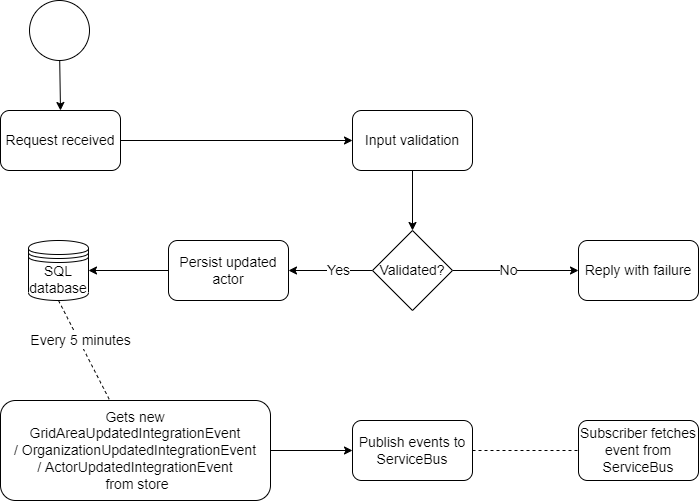

The diagram above was exported from draw.io. Its source (the exported page's mxGraphModel, read from the mxfile embedded in the PNG):
<mxGraphModel dx="1178" dy="705" grid="1" gridSize="10" guides="1" tooltips="1" connect="1" arrows="1" fold="1" page="1" pageScale="1" pageWidth="827" pageHeight="1169" math="0" shadow="0">
  <root>
    <mxCell id="-nJjydAnEHVXdY49jXYK-0" />
    <mxCell id="-nJjydAnEHVXdY49jXYK-1" parent="-nJjydAnEHVXdY49jXYK-0" />
    <mxCell id="KlE9t6mWi3VSN_iW8g1y-2" style="edgeStyle=none;rounded=0;orthogonalLoop=1;jettySize=auto;html=1;entryX=0.5;entryY=0;entryDx=0;entryDy=0;fontSize=14;startArrow=none;startFill=0;endArrow=classic;endFill=1;strokeWidth=1;" edge="1" parent="-nJjydAnEHVXdY49jXYK-1" source="KlE9t6mWi3VSN_iW8g1y-0" target="KlE9t6mWi3VSN_iW8g1y-1">
      <mxGeometry relative="1" as="geometry" />
    </mxCell>
    <mxCell id="KlE9t6mWi3VSN_iW8g1y-0" value="" style="ellipse;whiteSpace=wrap;html=1;aspect=fixed;labelBackgroundColor=none;fontSize=14;" vertex="1" parent="-nJjydAnEHVXdY49jXYK-1">
      <mxGeometry x="91" y="40" width="60" height="60" as="geometry" />
    </mxCell>
    <mxCell id="KlE9t6mWi3VSN_iW8g1y-4" style="edgeStyle=none;rounded=0;orthogonalLoop=1;jettySize=auto;html=1;entryX=0;entryY=0.5;entryDx=0;entryDy=0;fontSize=14;startArrow=none;startFill=0;endArrow=classic;endFill=1;strokeWidth=1;exitX=1;exitY=0.5;exitDx=0;exitDy=0;" edge="1" parent="-nJjydAnEHVXdY49jXYK-1" source="KlE9t6mWi3VSN_iW8g1y-1" target="KlE9t6mWi3VSN_iW8g1y-3">
      <mxGeometry relative="1" as="geometry" />
    </mxCell>
    <mxCell id="KlE9t6mWi3VSN_iW8g1y-1" value="Request received" style="rounded=1;whiteSpace=wrap;html=1;labelBackgroundColor=none;fontSize=14;" vertex="1" parent="-nJjydAnEHVXdY49jXYK-1">
      <mxGeometry x="62" y="150" width="120" height="60" as="geometry" />
    </mxCell>
    <mxCell id="3pAgM09EWdfzjWZX6eZf-0" style="edgeStyle=orthogonalEdgeStyle;rounded=0;orthogonalLoop=1;jettySize=auto;html=1;entryX=0.5;entryY=0;entryDx=0;entryDy=0;fontSize=14;startArrow=none;startFill=0;endArrow=classic;endFill=1;strokeWidth=1;" edge="1" parent="-nJjydAnEHVXdY49jXYK-1" source="KlE9t6mWi3VSN_iW8g1y-3" target="KlE9t6mWi3VSN_iW8g1y-7">
      <mxGeometry relative="1" as="geometry" />
    </mxCell>
    <mxCell id="KlE9t6mWi3VSN_iW8g1y-3" value="Input validation" style="rounded=1;whiteSpace=wrap;html=1;labelBackgroundColor=none;fontSize=14;" vertex="1" parent="-nJjydAnEHVXdY49jXYK-1">
      <mxGeometry x="414" y="150" width="120" height="60" as="geometry" />
    </mxCell>
    <mxCell id="KlE9t6mWi3VSN_iW8g1y-10" value="" style="edgeStyle=none;rounded=0;orthogonalLoop=1;jettySize=auto;html=1;fontSize=14;startArrow=none;startFill=0;endArrow=classic;endFill=1;strokeWidth=1;" edge="1" parent="-nJjydAnEHVXdY49jXYK-1" source="KlE9t6mWi3VSN_iW8g1y-7" target="KlE9t6mWi3VSN_iW8g1y-9">
      <mxGeometry relative="1" as="geometry" />
    </mxCell>
    <mxCell id="KlE9t6mWi3VSN_iW8g1y-11" value="Yes" style="edgeLabel;html=1;align=center;verticalAlign=middle;resizable=0;points=[];fontSize=14;" vertex="1" connectable="0" parent="KlE9t6mWi3VSN_iW8g1y-10">
      <mxGeometry x="-0.1791" relative="1" as="geometry">
        <mxPoint as="offset" />
      </mxGeometry>
    </mxCell>
    <mxCell id="KlE9t6mWi3VSN_iW8g1y-13" value="" style="edgeStyle=none;rounded=0;orthogonalLoop=1;jettySize=auto;html=1;fontSize=14;startArrow=none;startFill=0;endArrow=classic;endFill=1;strokeWidth=1;" edge="1" parent="-nJjydAnEHVXdY49jXYK-1" source="KlE9t6mWi3VSN_iW8g1y-7" target="KlE9t6mWi3VSN_iW8g1y-12">
      <mxGeometry relative="1" as="geometry" />
    </mxCell>
    <mxCell id="KlE9t6mWi3VSN_iW8g1y-14" value="No" style="edgeLabel;html=1;align=center;verticalAlign=middle;resizable=0;points=[];fontSize=14;" vertex="1" connectable="0" parent="KlE9t6mWi3VSN_iW8g1y-13">
      <mxGeometry x="-0.3048" y="4" relative="1" as="geometry">
        <mxPoint x="12" y="4" as="offset" />
      </mxGeometry>
    </mxCell>
    <mxCell id="KlE9t6mWi3VSN_iW8g1y-7" value="Validated?" style="rhombus;whiteSpace=wrap;html=1;labelBackgroundColor=none;fontSize=14;" vertex="1" parent="-nJjydAnEHVXdY49jXYK-1">
      <mxGeometry x="434" y="270" width="80" height="80" as="geometry" />
    </mxCell>
    <mxCell id="KlE9t6mWi3VSN_iW8g1y-16" value="" style="edgeStyle=none;rounded=0;orthogonalLoop=1;jettySize=auto;html=1;fontSize=14;startArrow=none;startFill=0;endArrow=none;endFill=0;strokeWidth=1;dashed=1;exitX=0.5;exitY=1;exitDx=0;exitDy=0;" edge="1" parent="-nJjydAnEHVXdY49jXYK-1" source="JOBVDj8x1DkXxp3CmOoB-2" target="KlE9t6mWi3VSN_iW8g1y-15">
      <mxGeometry relative="1" as="geometry" />
    </mxCell>
    <mxCell id="KlE9t6mWi3VSN_iW8g1y-17" value="Every 5 minutes" style="edgeLabel;html=1;align=center;verticalAlign=middle;resizable=0;points=[];fontSize=14;" vertex="1" connectable="0" parent="KlE9t6mWi3VSN_iW8g1y-16">
      <mxGeometry x="0.3131" y="2" relative="1" as="geometry">
        <mxPoint x="-14" y="-25" as="offset" />
      </mxGeometry>
    </mxCell>
    <mxCell id="JOBVDj8x1DkXxp3CmOoB-1" value="" style="edgeStyle=orthogonalEdgeStyle;rounded=0;orthogonalLoop=1;jettySize=auto;html=1;fontSize=14;startArrow=none;startFill=0;endArrow=classic;endFill=1;strokeWidth=1;" edge="1" parent="-nJjydAnEHVXdY49jXYK-1" source="KlE9t6mWi3VSN_iW8g1y-9">
      <mxGeometry relative="1" as="geometry">
        <mxPoint x="150" y="310" as="targetPoint" />
      </mxGeometry>
    </mxCell>
    <mxCell id="KlE9t6mWi3VSN_iW8g1y-9" value="Persist updated actor" style="rounded=1;whiteSpace=wrap;html=1;fontSize=14;labelBackgroundColor=none;" vertex="1" parent="-nJjydAnEHVXdY49jXYK-1">
      <mxGeometry x="230" y="280" width="120" height="60" as="geometry" />
    </mxCell>
    <mxCell id="KlE9t6mWi3VSN_iW8g1y-12" value="Reply with failure" style="rounded=1;whiteSpace=wrap;html=1;fontSize=14;labelBackgroundColor=none;" vertex="1" parent="-nJjydAnEHVXdY49jXYK-1">
      <mxGeometry x="640" y="280" width="120" height="60" as="geometry" />
    </mxCell>
    <mxCell id="yCEa7upSJd372gIhzcuf-1" value="" style="edgeStyle=none;rounded=0;orthogonalLoop=1;jettySize=auto;html=1;fontSize=14;startArrow=none;startFill=0;endArrow=classic;endFill=1;strokeWidth=1;" edge="1" parent="-nJjydAnEHVXdY49jXYK-1" source="KlE9t6mWi3VSN_iW8g1y-15" target="yCEa7upSJd372gIhzcuf-0">
      <mxGeometry relative="1" as="geometry" />
    </mxCell>
    <mxCell id="KlE9t6mWi3VSN_iW8g1y-15" value="Gets new&lt;br&gt;GridAreaUpdatedIntegrationEvent /&amp;nbsp;OrganizationUpdatedIntegrationEvent&lt;br&gt;/ ActorUpdatedIntegrationEvent&lt;br&gt;&amp;nbsp;from store" style="rounded=1;whiteSpace=wrap;html=1;fontSize=14;labelBackgroundColor=none;" vertex="1" parent="-nJjydAnEHVXdY49jXYK-1">
      <mxGeometry x="62" y="440" width="270" height="100" as="geometry" />
    </mxCell>
    <mxCell id="JOBVDj8x1DkXxp3CmOoB-6" value="" style="edgeStyle=orthogonalEdgeStyle;rounded=0;orthogonalLoop=1;jettySize=auto;html=1;fontSize=14;startArrow=none;startFill=0;endArrow=none;endFill=0;strokeWidth=1;dashed=1;" edge="1" parent="-nJjydAnEHVXdY49jXYK-1" source="yCEa7upSJd372gIhzcuf-0" target="JOBVDj8x1DkXxp3CmOoB-5">
      <mxGeometry relative="1" as="geometry" />
    </mxCell>
    <mxCell id="yCEa7upSJd372gIhzcuf-0" value="Publish events to ServiceBus" style="rounded=1;whiteSpace=wrap;html=1;fontSize=14;labelBackgroundColor=none;" vertex="1" parent="-nJjydAnEHVXdY49jXYK-1">
      <mxGeometry x="414" y="460" width="120" height="60" as="geometry" />
    </mxCell>
    <mxCell id="JOBVDj8x1DkXxp3CmOoB-2" value="SQL database" style="shape=datastore;whiteSpace=wrap;html=1;labelBackgroundColor=none;fontSize=14;" vertex="1" parent="-nJjydAnEHVXdY49jXYK-1">
      <mxGeometry x="90" y="280" width="60" height="60" as="geometry" />
    </mxCell>
    <mxCell id="JOBVDj8x1DkXxp3CmOoB-5" value="Subscriber fetches event from ServiceBus" style="rounded=1;whiteSpace=wrap;html=1;fontSize=14;labelBackgroundColor=none;" vertex="1" parent="-nJjydAnEHVXdY49jXYK-1">
      <mxGeometry x="640" y="460" width="120" height="60" as="geometry" />
    </mxCell>
  </root>
</mxGraphModel>